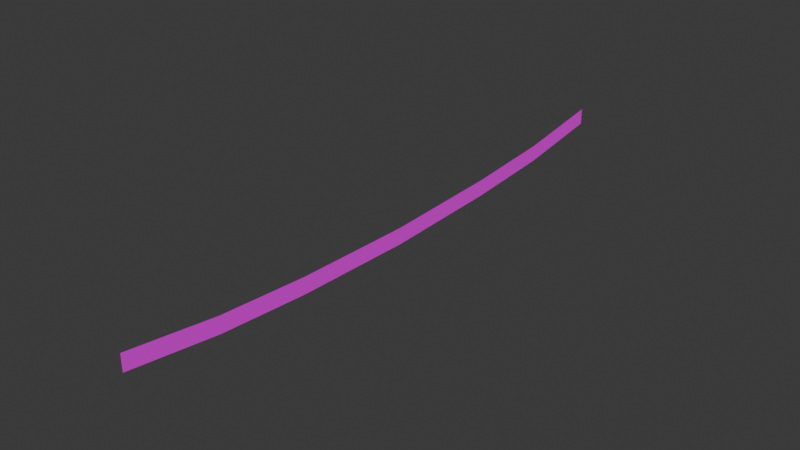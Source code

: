 # Source: Caution_Tape.blend  (saved by Blender 4.0.36; exported with 4.5.12 LTS)
import bpy
from mathutils import Matrix  # noqa: F401  (used for matrix-valued properties, if any)

bpy.ops.wm.read_factory_settings(use_empty=True)
scene = bpy.context.scene
scene.name = 'Scene'

# ---- collections
col_collection = bpy.data.collections.new('Collection'); scene.collection.children.link(col_collection)

# ---- images (referenced by path relative to the original .blend; pixels are not part of the script)
import os
ASSET_DIR = os.environ.get("B2B_ASSET_DIR", "")  # directory of the original .blend (textures are referenced by path, not embedded)
HERE = os.path.dirname(os.path.abspath(__file__))  # packed textures are extracted next to this script under _unpacked/

def load_image(name, relpath, width, height, colorspace="sRGB"):
    """Load a texture the original file referenced (path relative to the .blend, or extracted next to this script)."""
    p = next((c for c in (os.path.join(HERE, relpath), os.path.join(ASSET_DIR, relpath)) if relpath and os.path.exists(c)), "")
    if p:
        img = bpy.data.images.load(p, check_existing=True)
        img.name = name
    else:  # same state as the original file: an image datablock whose file is absent (Cycles renders it pink)
        img = bpy.data.images.new(name, width, height)
        img.source = "FILE"
        img.filepath = "//" + (relpath or name)
    img.colorspace_settings.name = colorspace
    return img
img_others_0011_plane_600_png = load_image('others_0011_plane_600.png', 'others_0011_plane_600.png', 1024, 1024, 'sRGB')

# ---- materials (node trees are filled in below, after node groups)
mat_caution_tape = bpy.data.materials.new('Caution Tape')
mat_caution_tape.use_transparent_shadow = False

# ---- material node trees
mat_caution_tape.use_nodes = True; mat_caution_tape.node_tree.nodes.clear()
_N = mat_caution_tape.node_tree.nodes; _L = mat_caution_tape.node_tree.links
n0 = _N.new('ShaderNodeBsdfPrincipled'); n0.name = 'Principled BSDF'; n0.location = (10, 300)
n0.inputs[3].default_value = 1.45
n1 = _N.new('ShaderNodeOutputMaterial'); n1.name = 'Material Output'; n1.location = (300, 300)
n2 = _N.new('ShaderNodeTexImage'); n2.name = 'Image Texture.001'; n2.location = (-272, -81)
n2.image = img_others_0011_plane_600_png
_L.new(n0.outputs[0], n1.inputs[0])
_L.new(n2.outputs[0], n0.inputs[0])
n1.is_active_output = True

# ---- world
world_world = bpy.data.worlds.new('World'); scene.world = world_world
world_world.use_nodes = True; world_world.node_tree.nodes.clear()
_N = world_world.node_tree.nodes; _L = world_world.node_tree.links
n0 = _N.new('ShaderNodeOutputWorld'); n0.name = 'World Output'; n0.location = (300, 300)
n1 = _N.new('ShaderNodeBackground'); n1.name = 'Background'; n1.location = (10, 300)
n1.inputs[0].default_value = (0.05088, 0.05088, 0.05088, 1.0)
_L.new(n1.outputs[0], n0.inputs[0])
n0.is_active_output = True
world_world.color = (0.05088, 0.05088, 0.05088)
world_world.use_sun_shadow = False
world_world.sun_shadow_jitter_overblur = 0.0

# ---- meshes
me_plane = bpy.data.meshes.new('Plane')
me_plane.from_pydata([(-0.1154, -1.708, -4.937e-09), (0.1154, -1.708, 4.937e-09), (-0.1154, 1.708, -4.937e-09), (0.1154, 1.708, 4.937e-09), (-0.3834, -4.242, 3.873e-08), (-0.1525, -4.242, 4.86e-08), (-0.3834, 4.242, 3.873e-08), (-0.1525, 4.242, 4.86e-08), (-0.2021, 2.975, 9.191e-09), (0.02872, 2.975, 1.906e-08), (0.02347, -2.975, 1.992e-08), (-0.2074, -2.975, 1.005e-08), (-0.06813, 0.0, -1.264e-08), (0.1627, 0.0, -2.769e-09)], [], [(12, 13, 3, 2), (8, 9, 7, 6), (10, 11, 4, 5), (2, 3, 9, 8), (1, 0, 11, 10), (0, 1, 13, 12)])
_uv = me_plane.uv_layers.new(name='UVMap')
_uv.uv.foreach_set('vector', [0.03617, 0.8434, 0.03617, 0.7783, 0.4879, 0.7783, 0.4879, 0.8434, 0.4855, 0.8513, 0.4855, 0.7675, 0.9531, 0.7675, 0.9531, 0.8513, 0.4757, 0.7785, 0.4757, 0.8507, 0.08411, 0.8507, 0.0841, 0.7785, 0.01752, 0.8513, 0.01752, 0.7675, 0.4855, 0.7675, 0.4855, 0.8513, 0.867, 0.7785, 0.867, 0.8507, 0.4757, 0.8507, 0.4757, 0.7785, 0.4901, 0.8442, 0.4901, 0.773, 0.9759, 0.773, 0.9759, 0.8442])
me_plane.materials.append(mat_caution_tape)
me_plane.update()

# ---- objects
ob_plane = bpy.data.objects.new('Plane', me_plane)

# ---- transforms, parenting, visibility, modifiers, constraints
ob_plane.location = (0.0, 0.0, 0.0)
ob_plane.rotation_euler = (-0.0, 1.571, 0.0)

# ---- collection membership
col_collection.objects.link(ob_plane)

# ---- scene / render settings (as saved in the file)
scene.frame_start = 1; scene.frame_end = 250; scene.frame_set(1)
scene.render.engine = 'BLENDER_EEVEE_NEXT'
scene.cycles.sampling_pattern = 'TABULATED_SOBOL'
bpy.context.view_layer.update()

# ---- added for rendering (the .blend has no active camera and no usable light): camera, sun
cam_auto = bpy.data.cameras.new('AutoCamera')
cam_auto.lens = 50.0
cam_auto.sensor_width = 36.0
cam_auto.clip_end = 1000.0
ob_auto_camera = bpy.data.objects.new('AutoCamera', cam_auto)
scene.collection.objects.link(ob_auto_camera)
ob_auto_camera.location = (7.86676, -9.44011, 6.40374)
ob_auto_camera.rotation_euler = (1.09748, -7.21219e-08, 0.694738)
scene.camera = ob_auto_camera
light_auto_sun = bpy.data.lights.new('AutoSun', 'SUN')
light_auto_sun.energy = 3.0
light_auto_sun.angle = 0.0523599
ob_auto_sun = bpy.data.objects.new('AutoSun', light_auto_sun)
scene.collection.objects.link(ob_auto_sun)
ob_auto_sun.rotation_euler = (0.872665, 0.174533, 0.523599)
bpy.context.view_layer.update()
